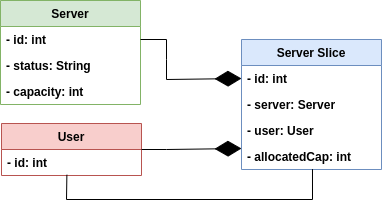

The diagram above was exported from draw.io. Its source (the exported page's mxGraphModel, read from the mxfile embedded in the PNG):
<mxGraphModel dx="643" dy="368" grid="1" gridSize="10" guides="1" tooltips="1" connect="1" arrows="1" fold="1" page="1" pageScale="1" pageWidth="850" pageHeight="1100" math="0" shadow="0">
  <root>
    <mxCell id="0" />
    <mxCell id="1" parent="0" />
    <mxCell id="NOvw_1BPllb5jZW0a8Uk-1" value="Server" style="swimlane;fontStyle=1;childLayout=stackLayout;horizontal=1;startSize=26;fillColor=#d5e8d4;horizontalStack=0;resizeParent=1;resizeParentMax=0;resizeLast=0;collapsible=1;marginBottom=0;strokeColor=#82b366;" vertex="1" parent="1">
      <mxGeometry x="114" y="141" width="140" height="104" as="geometry" />
    </mxCell>
    <mxCell id="NOvw_1BPllb5jZW0a8Uk-2" value="- id: int" style="text;strokeColor=none;fillColor=none;align=left;verticalAlign=top;spacingLeft=4;spacingRight=4;overflow=hidden;rotatable=0;points=[[0,0.5],[1,0.5]];portConstraint=eastwest;fontStyle=1" vertex="1" parent="NOvw_1BPllb5jZW0a8Uk-1">
      <mxGeometry y="26" width="140" height="26" as="geometry" />
    </mxCell>
    <mxCell id="NOvw_1BPllb5jZW0a8Uk-3" value="- status: String" style="text;strokeColor=none;fillColor=none;align=left;verticalAlign=top;spacingLeft=4;spacingRight=4;overflow=hidden;rotatable=0;points=[[0,0.5],[1,0.5]];portConstraint=eastwest;fontStyle=1" vertex="1" parent="NOvw_1BPllb5jZW0a8Uk-1">
      <mxGeometry y="52" width="140" height="26" as="geometry" />
    </mxCell>
    <mxCell id="NOvw_1BPllb5jZW0a8Uk-4" value="- capacity: int" style="text;strokeColor=none;fillColor=none;align=left;verticalAlign=top;spacingLeft=4;spacingRight=4;overflow=hidden;rotatable=0;points=[[0,0.5],[1,0.5]];portConstraint=eastwest;fontStyle=1" vertex="1" parent="NOvw_1BPllb5jZW0a8Uk-1">
      <mxGeometry y="78" width="140" height="26" as="geometry" />
    </mxCell>
    <mxCell id="NOvw_1BPllb5jZW0a8Uk-5" value="Server Slice" style="swimlane;fontStyle=1;childLayout=stackLayout;horizontal=1;startSize=26;fillColor=#dae8fc;horizontalStack=0;resizeParent=1;resizeParentMax=0;resizeLast=0;collapsible=1;marginBottom=0;strokeColor=#6c8ebf;" vertex="1" parent="1">
      <mxGeometry x="355" y="180" width="140" height="130" as="geometry" />
    </mxCell>
    <mxCell id="NOvw_1BPllb5jZW0a8Uk-6" value="- id: int" style="text;strokeColor=none;fillColor=none;align=left;verticalAlign=top;spacingLeft=4;spacingRight=4;overflow=hidden;rotatable=0;points=[[0,0.5],[1,0.5]];portConstraint=eastwest;fontStyle=1" vertex="1" parent="NOvw_1BPllb5jZW0a8Uk-5">
      <mxGeometry y="26" width="140" height="26" as="geometry" />
    </mxCell>
    <mxCell id="NOvw_1BPllb5jZW0a8Uk-7" value="- server: Server" style="text;strokeColor=none;fillColor=none;align=left;verticalAlign=top;spacingLeft=4;spacingRight=4;overflow=hidden;rotatable=0;points=[[0,0.5],[1,0.5]];portConstraint=eastwest;fontStyle=1" vertex="1" parent="NOvw_1BPllb5jZW0a8Uk-5">
      <mxGeometry y="52" width="140" height="26" as="geometry" />
    </mxCell>
    <mxCell id="NOvw_1BPllb5jZW0a8Uk-8" value="- user: User" style="text;strokeColor=none;fillColor=none;align=left;verticalAlign=top;spacingLeft=4;spacingRight=4;overflow=hidden;rotatable=0;points=[[0,0.5],[1,0.5]];portConstraint=eastwest;fontStyle=1" vertex="1" parent="NOvw_1BPllb5jZW0a8Uk-5">
      <mxGeometry y="78" width="140" height="26" as="geometry" />
    </mxCell>
    <mxCell id="NOvw_1BPllb5jZW0a8Uk-13" value="- allocatedCap: int" style="text;strokeColor=none;fillColor=none;align=left;verticalAlign=top;spacingLeft=4;spacingRight=4;overflow=hidden;rotatable=0;points=[[0,0.5],[1,0.5]];portConstraint=eastwest;fontStyle=1" vertex="1" parent="NOvw_1BPllb5jZW0a8Uk-5">
      <mxGeometry y="104" width="140" height="26" as="geometry" />
    </mxCell>
    <mxCell id="NOvw_1BPllb5jZW0a8Uk-9" value="User" style="swimlane;fontStyle=1;childLayout=stackLayout;horizontal=1;startSize=26;fillColor=#f8cecc;horizontalStack=0;resizeParent=1;resizeParentMax=0;resizeLast=0;collapsible=1;marginBottom=0;strokeColor=#b85450;" vertex="1" parent="1">
      <mxGeometry x="115" y="264" width="140" height="52" as="geometry" />
    </mxCell>
    <mxCell id="NOvw_1BPllb5jZW0a8Uk-10" value="- id: int" style="text;strokeColor=none;fillColor=none;align=left;verticalAlign=top;spacingLeft=4;spacingRight=4;overflow=hidden;rotatable=0;points=[[0,0.5],[1,0.5]];portConstraint=eastwest;fontStyle=1" vertex="1" parent="NOvw_1BPllb5jZW0a8Uk-9">
      <mxGeometry y="26" width="140" height="26" as="geometry" />
    </mxCell>
    <mxCell id="NOvw_1BPllb5jZW0a8Uk-14" value="" style="endArrow=diamondThin;endFill=1;endSize=24;html=1;rounded=0;exitX=1;exitY=0.5;exitDx=0;exitDy=0;entryX=0;entryY=0.5;entryDx=0;entryDy=0;" edge="1" parent="1" source="NOvw_1BPllb5jZW0a8Uk-2" target="NOvw_1BPllb5jZW0a8Uk-6">
      <mxGeometry width="160" relative="1" as="geometry">
        <mxPoint x="340" y="290" as="sourcePoint" />
        <mxPoint x="500" y="290" as="targetPoint" />
        <Array as="points">
          <mxPoint x="280" y="180" />
          <mxPoint x="280" y="200" />
          <mxPoint x="280" y="220" />
        </Array>
      </mxGeometry>
    </mxCell>
    <mxCell id="NOvw_1BPllb5jZW0a8Uk-15" value="" style="endArrow=diamondThin;endFill=1;endSize=24;html=1;rounded=0;entryX=0;entryY=0.5;entryDx=0;entryDy=0;exitX=1;exitY=0.5;exitDx=0;exitDy=0;" edge="1" parent="1" source="NOvw_1BPllb5jZW0a8Uk-9">
      <mxGeometry width="160" relative="1" as="geometry">
        <mxPoint x="260" y="289" as="sourcePoint" />
        <mxPoint x="355" y="289" as="targetPoint" />
        <Array as="points">
          <mxPoint x="280" y="290" />
        </Array>
      </mxGeometry>
    </mxCell>
    <mxCell id="NOvw_1BPllb5jZW0a8Uk-18" value="" style="endArrow=none;html=1;rounded=0;exitX=0.467;exitY=0.974;exitDx=0;exitDy=0;exitPerimeter=0;entryX=0.507;entryY=0.985;entryDx=0;entryDy=0;entryPerimeter=0;" edge="1" parent="1" source="NOvw_1BPllb5jZW0a8Uk-10" target="NOvw_1BPllb5jZW0a8Uk-13">
      <mxGeometry width="50" height="50" relative="1" as="geometry">
        <mxPoint x="330" y="290" as="sourcePoint" />
        <mxPoint x="380" y="240" as="targetPoint" />
        <Array as="points">
          <mxPoint x="180" y="340" />
          <mxPoint x="426" y="340" />
        </Array>
      </mxGeometry>
    </mxCell>
  </root>
</mxGraphModel>